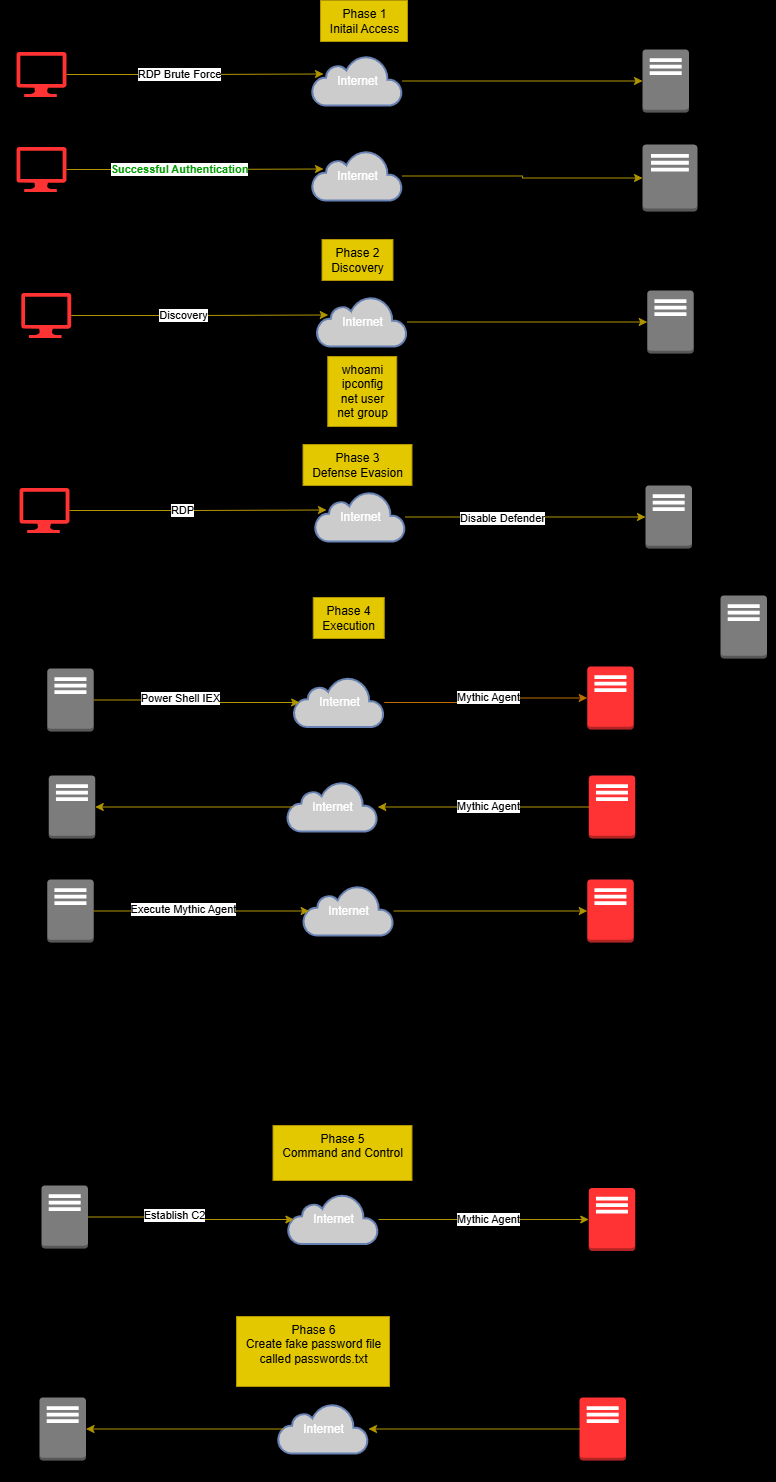

The diagram above was exported from draw.io. Its source (the exported page's mxGraphModel, read from the mxfile embedded in the PNG):
<mxGraphModel dx="1042" dy="722" grid="0" gridSize="10" guides="1" tooltips="1" connect="1" arrows="1" fold="1" page="1" pageScale="1" pageWidth="850" pageHeight="1100" background="#000000" math="0" shadow="0">
  <root>
    <mxCell id="0" />
    <mxCell id="1" parent="0" />
    <mxCell id="ZpnHVaH2sKX0seYFPsDo-2" value="Mythic C2" style="outlineConnect=0;dashed=0;verticalLabelPosition=bottom;verticalAlign=top;align=center;html=1;shape=mxgraph.aws3.traditional_server;fillColor=#FF3333;gradientColor=none;" parent="1" vertex="1">
      <mxGeometry x="650.25" y="1190.5" width="46.5" height="63" as="geometry" />
    </mxCell>
    <mxCell id="ZpnHVaH2sKX0seYFPsDo-3" value="Windows Server" style="outlineConnect=0;dashed=0;verticalLabelPosition=bottom;verticalAlign=top;align=center;html=1;shape=mxgraph.aws3.traditional_server;fillColor=#7D7C7C;gradientColor=none;" parent="1" vertex="1">
      <mxGeometry x="704" y="52" width="46.5" height="63" as="geometry" />
    </mxCell>
    <mxCell id="ZpnHVaH2sKX0seYFPsDo-4" value="SSH Server" style="outlineConnect=0;dashed=0;verticalLabelPosition=bottom;verticalAlign=top;align=center;html=1;shape=mxgraph.aws3.traditional_server;fillColor=#7D7C7C;gradientColor=none;" parent="1" vertex="1">
      <mxGeometry x="782" y="598" width="46.5" height="63" as="geometry" />
    </mxCell>
    <mxCell id="ZpnHVaH2sKX0seYFPsDo-6" value="Attacker laptop&amp;nbsp;&lt;div&gt;Kali Linux&lt;/div&gt;" style="sketch=0;aspect=fixed;pointerEvents=1;shadow=0;dashed=0;html=1;strokeColor=none;labelPosition=center;verticalLabelPosition=bottom;verticalAlign=top;align=center;fillColor=#FF3333;shape=mxgraph.azure.computer" parent="1" vertex="1">
      <mxGeometry x="78" y="54.5" width="50" height="45" as="geometry" />
    </mxCell>
    <mxCell id="ZpnHVaH2sKX0seYFPsDo-10" style="edgeStyle=orthogonalEdgeStyle;rounded=0;orthogonalLoop=1;jettySize=auto;html=1;fillColor=#e3c800;strokeColor=#B09500;" parent="1" source="ZpnHVaH2sKX0seYFPsDo-7" target="ZpnHVaH2sKX0seYFPsDo-3" edge="1">
      <mxGeometry relative="1" as="geometry" />
    </mxCell>
    <mxCell id="ZpnHVaH2sKX0seYFPsDo-7" value="Internet" style="html=1;outlineConnect=0;fillColor=#CCCCCC;strokeColor=#6881B3;gradientColor=none;gradientDirection=north;strokeWidth=2;shape=mxgraph.networks.cloud;fontColor=#ffffff;" parent="1" vertex="1">
      <mxGeometry x="374" y="58.5" width="90" height="50" as="geometry" />
    </mxCell>
    <mxCell id="ZpnHVaH2sKX0seYFPsDo-8" value="Phase 1&lt;div&gt;Initail Access&lt;/div&gt;" style="text;html=1;align=center;verticalAlign=middle;resizable=0;points=[];autosize=1;strokeColor=#B09500;fillColor=#e3c800;fontColor=#000000;" parent="1" vertex="1">
      <mxGeometry x="382" y="3" width="87" height="41" as="geometry" />
    </mxCell>
    <mxCell id="ZpnHVaH2sKX0seYFPsDo-11" style="edgeStyle=orthogonalEdgeStyle;rounded=0;orthogonalLoop=1;jettySize=auto;html=1;entryX=0.122;entryY=0.36;entryDx=0;entryDy=0;entryPerimeter=0;fillColor=#e3c800;strokeColor=#B09500;" parent="1" source="ZpnHVaH2sKX0seYFPsDo-6" target="ZpnHVaH2sKX0seYFPsDo-7" edge="1">
      <mxGeometry relative="1" as="geometry" />
    </mxCell>
    <mxCell id="ZpnHVaH2sKX0seYFPsDo-12" value="RDP Brute Force" style="edgeLabel;html=1;align=center;verticalAlign=middle;resizable=0;points=[];" parent="ZpnHVaH2sKX0seYFPsDo-11" vertex="1" connectable="0">
      <mxGeometry x="-0.13" y="2" relative="1" as="geometry">
        <mxPoint y="1" as="offset" />
      </mxGeometry>
    </mxCell>
    <mxCell id="ZpnHVaH2sKX0seYFPsDo-23" value="Windows Server" style="outlineConnect=0;dashed=0;verticalLabelPosition=bottom;verticalAlign=top;align=center;html=1;shape=mxgraph.aws3.traditional_server;fillColor=#7D7C7C;gradientColor=none;" parent="1" vertex="1">
      <mxGeometry x="704" y="147" width="55" height="67" as="geometry" />
    </mxCell>
    <mxCell id="ZpnHVaH2sKX0seYFPsDo-24" value="Attacker laptop&amp;nbsp;&lt;div&gt;Kali Linux&lt;/div&gt;" style="sketch=0;aspect=fixed;pointerEvents=1;shadow=0;dashed=0;html=1;strokeColor=none;labelPosition=center;verticalLabelPosition=bottom;verticalAlign=top;align=center;fillColor=#FF3333;shape=mxgraph.azure.computer" parent="1" vertex="1">
      <mxGeometry x="78" y="149.5" width="50" height="45" as="geometry" />
    </mxCell>
    <mxCell id="ZpnHVaH2sKX0seYFPsDo-25" style="edgeStyle=orthogonalEdgeStyle;rounded=0;orthogonalLoop=1;jettySize=auto;html=1;fillColor=#e3c800;strokeColor=#B09500;" parent="1" source="ZpnHVaH2sKX0seYFPsDo-26" target="ZpnHVaH2sKX0seYFPsDo-23" edge="1">
      <mxGeometry relative="1" as="geometry" />
    </mxCell>
    <mxCell id="ZpnHVaH2sKX0seYFPsDo-26" value="Internet" style="html=1;outlineConnect=0;fillColor=#CCCCCC;strokeColor=#6881B3;gradientColor=none;gradientDirection=north;strokeWidth=2;shape=mxgraph.networks.cloud;fontColor=#ffffff;" parent="1" vertex="1">
      <mxGeometry x="374" y="153.5" width="90" height="50" as="geometry" />
    </mxCell>
    <mxCell id="ZpnHVaH2sKX0seYFPsDo-27" style="edgeStyle=orthogonalEdgeStyle;rounded=0;orthogonalLoop=1;jettySize=auto;html=1;entryX=0.122;entryY=0.36;entryDx=0;entryDy=0;entryPerimeter=0;fillColor=#e3c800;strokeColor=#B09500;" parent="1" source="ZpnHVaH2sKX0seYFPsDo-24" target="ZpnHVaH2sKX0seYFPsDo-26" edge="1">
      <mxGeometry relative="1" as="geometry" />
    </mxCell>
    <mxCell id="ZpnHVaH2sKX0seYFPsDo-28" value="&lt;font style=&quot;color: rgb(0, 153, 0);&quot;&gt;&lt;b style=&quot;&quot;&gt;Successful Authentication&lt;/b&gt;&lt;/font&gt;" style="edgeLabel;html=1;align=center;verticalAlign=middle;resizable=0;points=[];" parent="ZpnHVaH2sKX0seYFPsDo-27" vertex="1" connectable="0">
      <mxGeometry x="-0.13" y="2" relative="1" as="geometry">
        <mxPoint y="1" as="offset" />
      </mxGeometry>
    </mxCell>
    <mxCell id="ZpnHVaH2sKX0seYFPsDo-30" value="Phase 2&lt;div&gt;Discovery&lt;/div&gt;" style="text;html=1;align=center;verticalAlign=middle;resizable=0;points=[];autosize=1;strokeColor=#B09500;fillColor=#e3c800;fontColor=#000000;" parent="1" vertex="1">
      <mxGeometry x="383.5" y="242" width="71" height="41" as="geometry" />
    </mxCell>
    <mxCell id="ZpnHVaH2sKX0seYFPsDo-31" value="Windows Server" style="outlineConnect=0;dashed=0;verticalLabelPosition=bottom;verticalAlign=top;align=center;html=1;shape=mxgraph.aws3.traditional_server;fillColor=#7D7C7C;gradientColor=none;" parent="1" vertex="1">
      <mxGeometry x="708.75" y="293" width="46.5" height="63" as="geometry" />
    </mxCell>
    <mxCell id="ZpnHVaH2sKX0seYFPsDo-32" value="Attacker laptop&amp;nbsp;&lt;div&gt;Kali Linux&lt;/div&gt;" style="sketch=0;aspect=fixed;pointerEvents=1;shadow=0;dashed=0;html=1;strokeColor=none;labelPosition=center;verticalLabelPosition=bottom;verticalAlign=top;align=center;fillColor=#FF3333;shape=mxgraph.azure.computer" parent="1" vertex="1">
      <mxGeometry x="82.75" y="295.5" width="50" height="45" as="geometry" />
    </mxCell>
    <mxCell id="ZpnHVaH2sKX0seYFPsDo-33" style="edgeStyle=orthogonalEdgeStyle;rounded=0;orthogonalLoop=1;jettySize=auto;html=1;fillColor=#e3c800;strokeColor=#B09500;" parent="1" source="ZpnHVaH2sKX0seYFPsDo-34" target="ZpnHVaH2sKX0seYFPsDo-31" edge="1">
      <mxGeometry relative="1" as="geometry" />
    </mxCell>
    <mxCell id="ZpnHVaH2sKX0seYFPsDo-34" value="Internet" style="html=1;outlineConnect=0;fillColor=#CCCCCC;strokeColor=#6881B3;gradientColor=none;gradientDirection=north;strokeWidth=2;shape=mxgraph.networks.cloud;fontColor=#ffffff;" parent="1" vertex="1">
      <mxGeometry x="378.75" y="299.5" width="90" height="50" as="geometry" />
    </mxCell>
    <mxCell id="ZpnHVaH2sKX0seYFPsDo-35" style="edgeStyle=orthogonalEdgeStyle;rounded=0;orthogonalLoop=1;jettySize=auto;html=1;entryX=0.122;entryY=0.36;entryDx=0;entryDy=0;entryPerimeter=0;fillColor=#e3c800;strokeColor=#B09500;" parent="1" source="ZpnHVaH2sKX0seYFPsDo-32" target="ZpnHVaH2sKX0seYFPsDo-34" edge="1">
      <mxGeometry relative="1" as="geometry" />
    </mxCell>
    <mxCell id="ZpnHVaH2sKX0seYFPsDo-36" value="Discovery" style="edgeLabel;html=1;align=center;verticalAlign=middle;resizable=0;points=[];" parent="ZpnHVaH2sKX0seYFPsDo-35" vertex="1" connectable="0">
      <mxGeometry x="-0.13" y="2" relative="1" as="geometry">
        <mxPoint y="1" as="offset" />
      </mxGeometry>
    </mxCell>
    <mxCell id="ZpnHVaH2sKX0seYFPsDo-38" value="whoami&lt;div&gt;ipconfig&lt;/div&gt;&lt;div&gt;net user&lt;/div&gt;&lt;div&gt;net group&lt;/div&gt;" style="text;html=1;align=center;verticalAlign=middle;resizable=0;points=[];autosize=1;strokeColor=#B09500;fillColor=#e3c800;fontColor=#000000;" parent="1" vertex="1">
      <mxGeometry x="389.25" y="359" width="69" height="70" as="geometry" />
    </mxCell>
    <mxCell id="ZpnHVaH2sKX0seYFPsDo-39" value="Phase 5&lt;div&gt;Command and Control&lt;/div&gt;&lt;div&gt;&lt;br&gt;&lt;/div&gt;" style="text;html=1;align=center;verticalAlign=middle;resizable=0;points=[];autosize=1;strokeColor=#B09500;fillColor=#e3c800;fontColor=#000000;" parent="1" vertex="1">
      <mxGeometry x="334.5" y="1128" width="139" height="55" as="geometry" />
    </mxCell>
    <mxCell id="ZpnHVaH2sKX0seYFPsDo-40" value="Windows Server" style="outlineConnect=0;dashed=0;verticalLabelPosition=bottom;verticalAlign=top;align=center;html=1;shape=mxgraph.aws3.traditional_server;fillColor=#7D7C7C;gradientColor=none;" parent="1" vertex="1">
      <mxGeometry x="103" y="1188" width="46.5" height="63" as="geometry" />
    </mxCell>
    <mxCell id="ZpnHVaH2sKX0seYFPsDo-48" style="edgeStyle=orthogonalEdgeStyle;rounded=0;orthogonalLoop=1;jettySize=auto;html=1;fillColor=#e3c800;strokeColor=#B09500;" parent="1" source="ZpnHVaH2sKX0seYFPsDo-43" target="ZpnHVaH2sKX0seYFPsDo-2" edge="1">
      <mxGeometry relative="1" as="geometry" />
    </mxCell>
    <mxCell id="ZpnHVaH2sKX0seYFPsDo-50" value="Mythic Agent" style="edgeLabel;html=1;align=center;verticalAlign=middle;resizable=0;points=[];" parent="ZpnHVaH2sKX0seYFPsDo-48" vertex="1" connectable="0">
      <mxGeometry x="0.0407" y="2" relative="1" as="geometry">
        <mxPoint y="1" as="offset" />
      </mxGeometry>
    </mxCell>
    <mxCell id="ZpnHVaH2sKX0seYFPsDo-43" value="Internet" style="html=1;outlineConnect=0;fillColor=#CCCCCC;strokeColor=#6881B3;gradientColor=none;gradientDirection=north;strokeWidth=2;shape=mxgraph.networks.cloud;fontColor=#ffffff;" parent="1" vertex="1">
      <mxGeometry x="350" y="1197" width="90" height="50" as="geometry" />
    </mxCell>
    <mxCell id="ZpnHVaH2sKX0seYFPsDo-47" style="edgeStyle=orthogonalEdgeStyle;rounded=0;orthogonalLoop=1;jettySize=auto;html=1;entryX=0.06;entryY=0.5;entryDx=0;entryDy=0;entryPerimeter=0;fillColor=#e3c800;strokeColor=#B09500;" parent="1" source="ZpnHVaH2sKX0seYFPsDo-40" target="ZpnHVaH2sKX0seYFPsDo-43" edge="1">
      <mxGeometry relative="1" as="geometry" />
    </mxCell>
    <mxCell id="ZpnHVaH2sKX0seYFPsDo-49" value="Establish C2" style="edgeLabel;html=1;align=center;verticalAlign=middle;resizable=0;points=[];" parent="ZpnHVaH2sKX0seYFPsDo-47" vertex="1" connectable="0">
      <mxGeometry x="-0.1811" y="2" relative="1" as="geometry">
        <mxPoint x="1" as="offset" />
      </mxGeometry>
    </mxCell>
    <mxCell id="ZpnHVaH2sKX0seYFPsDo-66" value="Mythic C2" style="outlineConnect=0;dashed=0;verticalLabelPosition=bottom;verticalAlign=top;align=center;html=1;shape=mxgraph.aws3.traditional_server;fillColor=#FF3333;gradientColor=none;" parent="1" vertex="1">
      <mxGeometry x="648.75" y="669" width="46.5" height="63" as="geometry" />
    </mxCell>
    <mxCell id="ZpnHVaH2sKX0seYFPsDo-67" value="Phase 4&lt;div&gt;Execution&lt;/div&gt;" style="text;html=1;align=center;verticalAlign=middle;resizable=0;points=[];autosize=1;strokeColor=#B09500;fillColor=#e3c800;fontColor=#000000;" parent="1" vertex="1">
      <mxGeometry x="374.75" y="600" width="71" height="41" as="geometry" />
    </mxCell>
    <mxCell id="ZpnHVaH2sKX0seYFPsDo-68" value="Windows Server" style="outlineConnect=0;dashed=0;verticalLabelPosition=bottom;verticalAlign=top;align=center;html=1;shape=mxgraph.aws3.traditional_server;fillColor=#7D7C7C;gradientColor=none;" parent="1" vertex="1">
      <mxGeometry x="108.75" y="671" width="46.5" height="63" as="geometry" />
    </mxCell>
    <mxCell id="ZpnHVaH2sKX0seYFPsDo-69" style="edgeStyle=orthogonalEdgeStyle;rounded=0;orthogonalLoop=1;jettySize=auto;html=1;fillColor=#f0a30a;strokeColor=#BD7000;" parent="1" source="ZpnHVaH2sKX0seYFPsDo-71" target="ZpnHVaH2sKX0seYFPsDo-66" edge="1">
      <mxGeometry relative="1" as="geometry" />
    </mxCell>
    <mxCell id="ZpnHVaH2sKX0seYFPsDo-70" value="Mythic Agent" style="edgeLabel;html=1;align=center;verticalAlign=middle;resizable=0;points=[];" parent="ZpnHVaH2sKX0seYFPsDo-69" vertex="1" connectable="0">
      <mxGeometry x="0.0407" y="2" relative="1" as="geometry">
        <mxPoint y="1" as="offset" />
      </mxGeometry>
    </mxCell>
    <mxCell id="ZpnHVaH2sKX0seYFPsDo-71" value="Internet" style="html=1;outlineConnect=0;fillColor=#CCCCCC;strokeColor=#6881B3;gradientColor=none;gradientDirection=north;strokeWidth=2;shape=mxgraph.networks.cloud;fontColor=#ffffff;" parent="1" vertex="1">
      <mxGeometry x="355.75" y="680" width="90" height="50" as="geometry" />
    </mxCell>
    <mxCell id="ZpnHVaH2sKX0seYFPsDo-72" style="edgeStyle=orthogonalEdgeStyle;rounded=0;orthogonalLoop=1;jettySize=auto;html=1;entryX=0.06;entryY=0.5;entryDx=0;entryDy=0;entryPerimeter=0;fillColor=#e3c800;strokeColor=#B09500;" parent="1" source="ZpnHVaH2sKX0seYFPsDo-68" target="ZpnHVaH2sKX0seYFPsDo-71" edge="1">
      <mxGeometry relative="1" as="geometry" />
    </mxCell>
    <mxCell id="ZpnHVaH2sKX0seYFPsDo-73" value="Power Shell IEX" style="edgeLabel;html=1;align=center;verticalAlign=middle;resizable=0;points=[];" parent="ZpnHVaH2sKX0seYFPsDo-72" vertex="1" connectable="0">
      <mxGeometry x="-0.1811" y="2" relative="1" as="geometry">
        <mxPoint x="1" as="offset" />
      </mxGeometry>
    </mxCell>
    <mxCell id="ZpnHVaH2sKX0seYFPsDo-74" value="Mythic C2" style="outlineConnect=0;dashed=0;verticalLabelPosition=bottom;verticalAlign=top;align=center;html=1;shape=mxgraph.aws3.traditional_server;fillColor=#FF3333;gradientColor=none;" parent="1" vertex="1">
      <mxGeometry x="650.25" y="778" width="46.5" height="63" as="geometry" />
    </mxCell>
    <mxCell id="ZpnHVaH2sKX0seYFPsDo-75" value="Windows Server" style="outlineConnect=0;dashed=0;verticalLabelPosition=bottom;verticalAlign=top;align=center;html=1;shape=mxgraph.aws3.traditional_server;fillColor=#7D7C7C;gradientColor=none;" parent="1" vertex="1">
      <mxGeometry x="110.25" y="778" width="46.5" height="63" as="geometry" />
    </mxCell>
    <mxCell id="ZpnHVaH2sKX0seYFPsDo-76" style="edgeStyle=orthogonalEdgeStyle;rounded=0;orthogonalLoop=1;jettySize=auto;html=1;startArrow=classic;startFill=1;endArrow=none;endFill=0;fillColor=#e3c800;strokeColor=#B09500;" parent="1" source="ZpnHVaH2sKX0seYFPsDo-78" target="ZpnHVaH2sKX0seYFPsDo-74" edge="1">
      <mxGeometry relative="1" as="geometry" />
    </mxCell>
    <mxCell id="ZpnHVaH2sKX0seYFPsDo-77" value="Mythic Agent" style="edgeLabel;html=1;align=center;verticalAlign=middle;resizable=0;points=[];" parent="ZpnHVaH2sKX0seYFPsDo-76" vertex="1" connectable="0">
      <mxGeometry x="0.0407" y="2" relative="1" as="geometry">
        <mxPoint y="1" as="offset" />
      </mxGeometry>
    </mxCell>
    <mxCell id="ZpnHVaH2sKX0seYFPsDo-78" value="Internet" style="html=1;outlineConnect=0;fillColor=#CCCCCC;strokeColor=#6881B3;gradientColor=none;gradientDirection=north;strokeWidth=2;shape=mxgraph.networks.cloud;fontColor=#ffffff;" parent="1" vertex="1">
      <mxGeometry x="349.25" y="784.5" width="90" height="50" as="geometry" />
    </mxCell>
    <mxCell id="ZpnHVaH2sKX0seYFPsDo-79" style="edgeStyle=orthogonalEdgeStyle;rounded=0;orthogonalLoop=1;jettySize=auto;html=1;entryX=0.06;entryY=0.5;entryDx=0;entryDy=0;entryPerimeter=0;endArrow=none;endFill=0;startArrow=classic;startFill=1;fillColor=#e3c800;strokeColor=#B09500;" parent="1" source="ZpnHVaH2sKX0seYFPsDo-75" target="ZpnHVaH2sKX0seYFPsDo-78" edge="1">
      <mxGeometry relative="1" as="geometry" />
    </mxCell>
    <mxCell id="ZpnHVaH2sKX0seYFPsDo-80" value="Mythic C2" style="outlineConnect=0;dashed=0;verticalLabelPosition=bottom;verticalAlign=top;align=center;html=1;shape=mxgraph.aws3.traditional_server;fillColor=#FF3333;gradientColor=none;" parent="1" vertex="1">
      <mxGeometry x="648.75" y="882" width="46.5" height="63" as="geometry" />
    </mxCell>
    <mxCell id="ZpnHVaH2sKX0seYFPsDo-81" value="Windows Server" style="outlineConnect=0;dashed=0;verticalLabelPosition=bottom;verticalAlign=top;align=center;html=1;shape=mxgraph.aws3.traditional_server;fillColor=#7D7C7C;gradientColor=none;" parent="1" vertex="1">
      <mxGeometry x="108.75" y="882" width="46.5" height="63" as="geometry" />
    </mxCell>
    <mxCell id="ZpnHVaH2sKX0seYFPsDo-82" style="edgeStyle=orthogonalEdgeStyle;rounded=0;orthogonalLoop=1;jettySize=auto;html=1;fillColor=#e3c800;strokeColor=#B09500;" parent="1" source="ZpnHVaH2sKX0seYFPsDo-83" target="ZpnHVaH2sKX0seYFPsDo-80" edge="1">
      <mxGeometry relative="1" as="geometry" />
    </mxCell>
    <mxCell id="ZpnHVaH2sKX0seYFPsDo-83" value="Internet" style="html=1;outlineConnect=0;fillColor=#CCCCCC;strokeColor=#6881B3;gradientColor=none;gradientDirection=north;strokeWidth=2;shape=mxgraph.networks.cloud;fontColor=#ffffff;" parent="1" vertex="1">
      <mxGeometry x="365.25" y="888.5" width="90" height="50" as="geometry" />
    </mxCell>
    <mxCell id="ZpnHVaH2sKX0seYFPsDo-84" style="edgeStyle=orthogonalEdgeStyle;rounded=0;orthogonalLoop=1;jettySize=auto;html=1;entryX=0.06;entryY=0.5;entryDx=0;entryDy=0;entryPerimeter=0;fillColor=#e3c800;strokeColor=#B09500;" parent="1" source="ZpnHVaH2sKX0seYFPsDo-81" target="ZpnHVaH2sKX0seYFPsDo-83" edge="1">
      <mxGeometry relative="1" as="geometry" />
    </mxCell>
    <mxCell id="ZpnHVaH2sKX0seYFPsDo-85" value="Execute Mythic Agent" style="edgeLabel;html=1;align=center;verticalAlign=middle;resizable=0;points=[];" parent="ZpnHVaH2sKX0seYFPsDo-84" vertex="1" connectable="0">
      <mxGeometry x="-0.1811" y="2" relative="1" as="geometry">
        <mxPoint x="1" as="offset" />
      </mxGeometry>
    </mxCell>
    <mxCell id="ZpnHVaH2sKX0seYFPsDo-86" value="Phase 3&lt;div&gt;Defense Evasion&lt;/div&gt;" style="text;html=1;align=center;verticalAlign=middle;resizable=0;points=[];autosize=1;strokeColor=#B09500;fillColor=#e3c800;fontColor=#000000;" parent="1" vertex="1">
      <mxGeometry x="364.5" y="447" width="109" height="41" as="geometry" />
    </mxCell>
    <mxCell id="ZpnHVaH2sKX0seYFPsDo-87" value="Windows Server" style="outlineConnect=0;dashed=0;verticalLabelPosition=bottom;verticalAlign=top;align=center;html=1;shape=mxgraph.aws3.traditional_server;fillColor=#7D7C7C;gradientColor=none;" parent="1" vertex="1">
      <mxGeometry x="707" y="488" width="46.5" height="63" as="geometry" />
    </mxCell>
    <mxCell id="ZpnHVaH2sKX0seYFPsDo-88" value="Attacker laptop&amp;nbsp;&lt;div&gt;Kali Linux&lt;/div&gt;" style="sketch=0;aspect=fixed;pointerEvents=1;shadow=0;dashed=0;html=1;strokeColor=none;labelPosition=center;verticalLabelPosition=bottom;verticalAlign=top;align=center;fillColor=#FF3333;shape=mxgraph.azure.computer" parent="1" vertex="1">
      <mxGeometry x="81" y="490.5" width="50" height="45" as="geometry" />
    </mxCell>
    <mxCell id="ZpnHVaH2sKX0seYFPsDo-89" style="edgeStyle=orthogonalEdgeStyle;rounded=0;orthogonalLoop=1;jettySize=auto;html=1;fillColor=#e3c800;strokeColor=#B09500;" parent="1" source="ZpnHVaH2sKX0seYFPsDo-90" target="ZpnHVaH2sKX0seYFPsDo-87" edge="1">
      <mxGeometry relative="1" as="geometry" />
    </mxCell>
    <mxCell id="ZpnHVaH2sKX0seYFPsDo-93" value="Disable Defender" style="edgeLabel;html=1;align=center;verticalAlign=middle;resizable=0;points=[];" parent="ZpnHVaH2sKX0seYFPsDo-89" vertex="1" connectable="0">
      <mxGeometry x="-0.2042" relative="1" as="geometry">
        <mxPoint x="1" y="1" as="offset" />
      </mxGeometry>
    </mxCell>
    <mxCell id="ZpnHVaH2sKX0seYFPsDo-90" value="Internet" style="html=1;outlineConnect=0;fillColor=#CCCCCC;strokeColor=#6881B3;gradientColor=none;gradientDirection=north;strokeWidth=2;shape=mxgraph.networks.cloud;fontColor=#ffffff;" parent="1" vertex="1">
      <mxGeometry x="377" y="494.5" width="90" height="50" as="geometry" />
    </mxCell>
    <mxCell id="ZpnHVaH2sKX0seYFPsDo-91" style="edgeStyle=orthogonalEdgeStyle;rounded=0;orthogonalLoop=1;jettySize=auto;html=1;entryX=0.122;entryY=0.36;entryDx=0;entryDy=0;entryPerimeter=0;fillColor=#e3c800;strokeColor=#B09500;" parent="1" source="ZpnHVaH2sKX0seYFPsDo-88" target="ZpnHVaH2sKX0seYFPsDo-90" edge="1">
      <mxGeometry relative="1" as="geometry" />
    </mxCell>
    <mxCell id="ZpnHVaH2sKX0seYFPsDo-92" value="RDP" style="edgeLabel;html=1;align=center;verticalAlign=middle;resizable=0;points=[];" parent="ZpnHVaH2sKX0seYFPsDo-91" vertex="1" connectable="0">
      <mxGeometry x="-0.13" y="2" relative="1" as="geometry">
        <mxPoint y="1" as="offset" />
      </mxGeometry>
    </mxCell>
    <mxCell id="ZpnHVaH2sKX0seYFPsDo-94" value="Phase 6&lt;div&gt;Create fake password file&lt;/div&gt;&lt;div&gt;called passwords.txt&lt;/div&gt;&lt;div&gt;&lt;br&gt;&lt;/div&gt;" style="text;html=1;align=center;verticalAlign=middle;resizable=0;points=[];autosize=1;strokeColor=#B09500;fillColor=#e3c800;fontColor=#000000;" parent="1" vertex="1">
      <mxGeometry x="298" y="1319" width="153" height="70" as="geometry" />
    </mxCell>
    <mxCell id="ZpnHVaH2sKX0seYFPsDo-95" value="Mythic C2" style="outlineConnect=0;dashed=0;verticalLabelPosition=bottom;verticalAlign=top;align=center;html=1;shape=mxgraph.aws3.traditional_server;fillColor=#FF3333;gradientColor=none;" parent="1" vertex="1">
      <mxGeometry x="641" y="1400" width="46.5" height="63" as="geometry" />
    </mxCell>
    <mxCell id="ZpnHVaH2sKX0seYFPsDo-96" value="Windows Server" style="outlineConnect=0;dashed=0;verticalLabelPosition=bottom;verticalAlign=top;align=center;html=1;shape=mxgraph.aws3.traditional_server;fillColor=#7D7C7C;gradientColor=none;" parent="1" vertex="1">
      <mxGeometry x="101" y="1400" width="46.5" height="63" as="geometry" />
    </mxCell>
    <mxCell id="ZpnHVaH2sKX0seYFPsDo-97" style="edgeStyle=orthogonalEdgeStyle;rounded=0;orthogonalLoop=1;jettySize=auto;html=1;startArrow=classic;startFill=1;endArrow=none;endFill=0;fillColor=#e3c800;strokeColor=#B09500;" parent="1" source="ZpnHVaH2sKX0seYFPsDo-99" target="ZpnHVaH2sKX0seYFPsDo-95" edge="1">
      <mxGeometry relative="1" as="geometry" />
    </mxCell>
    <mxCell id="ZpnHVaH2sKX0seYFPsDo-99" value="Internet" style="html=1;outlineConnect=0;fillColor=#CCCCCC;strokeColor=#6881B3;gradientColor=none;gradientDirection=north;strokeWidth=2;shape=mxgraph.networks.cloud;fontColor=#ffffff;" parent="1" vertex="1">
      <mxGeometry x="340" y="1406.5" width="90" height="50" as="geometry" />
    </mxCell>
    <mxCell id="ZpnHVaH2sKX0seYFPsDo-100" style="edgeStyle=orthogonalEdgeStyle;rounded=0;orthogonalLoop=1;jettySize=auto;html=1;entryX=0.06;entryY=0.5;entryDx=0;entryDy=0;entryPerimeter=0;endArrow=none;endFill=0;startArrow=classic;startFill=1;fillColor=#e3c800;strokeColor=#B09500;" parent="1" source="ZpnHVaH2sKX0seYFPsDo-96" target="ZpnHVaH2sKX0seYFPsDo-99" edge="1">
      <mxGeometry relative="1" as="geometry" />
    </mxCell>
    <mxCell id="ZpnHVaH2sKX0seYFPsDo-101" value="Download passwords.txt" style="text;html=1;align=center;verticalAlign=middle;resizable=0;points=[];autosize=1;strokeColor=none;fillColor=none;" parent="1" vertex="1">
      <mxGeometry x="461" y="1435" width="148" height="26" as="geometry" />
    </mxCell>
  </root>
</mxGraphModel>